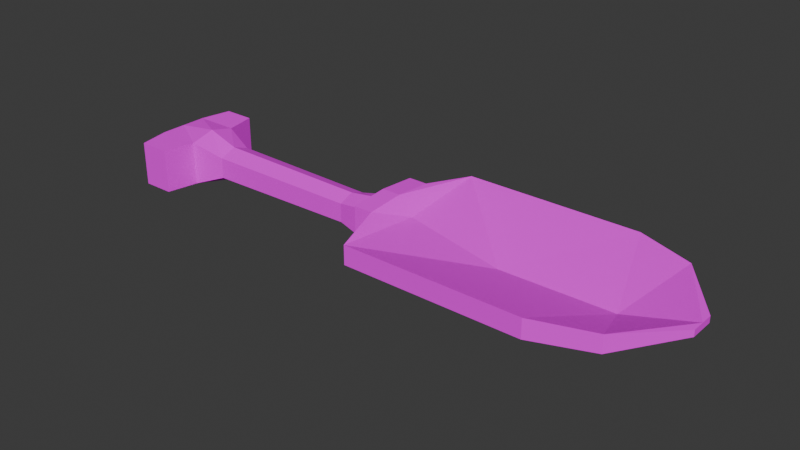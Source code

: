 # Source: Shovel.blend  (saved by Blender 4.0.36; exported with 4.5.12 LTS)
import bpy
from mathutils import Matrix  # noqa: F401  (used for matrix-valued properties, if any)

bpy.ops.wm.read_factory_settings(use_empty=True)
scene = bpy.context.scene
scene.name = 'Scene'

# ---- collections
col_collection = bpy.data.collections.new('Collection'); scene.collection.children.link(col_collection)

# ---- images (referenced by path relative to the original .blend; pixels are not part of the script)
import os
ASSET_DIR = os.environ.get("B2B_ASSET_DIR", "")  # directory of the original .blend (textures are referenced by path, not embedded)
HERE = os.path.dirname(os.path.abspath(__file__))  # packed textures are extracted next to this script under _unpacked/

def load_image(name, relpath, width, height, colorspace="sRGB"):
    """Load a texture the original file referenced (path relative to the .blend, or extracted next to this script)."""
    p = next((c for c in (os.path.join(HERE, relpath), os.path.join(ASSET_DIR, relpath)) if relpath and os.path.exists(c)), "")
    if p:
        img = bpy.data.images.load(p, check_existing=True)
        img.name = name
    else:  # same state as the original file: an image datablock whose file is absent (Cycles renders it pink)
        img = bpy.data.images.new(name, width, height)
        img.source = "FILE"
        img.filepath = "//" + (relpath or name)
    img.colorspace_settings.name = colorspace
    return img
img_tools_png = load_image('Tools.png', 'Tools.png', 1024, 1024, 'sRGB')

# ---- materials (node trees are filled in below, after node groups)
mat_cauldron_001 = bpy.data.materials.new('Cauldron.001')

# ---- material node trees
mat_cauldron_001.use_nodes = True; mat_cauldron_001.node_tree.nodes.clear()
_N = mat_cauldron_001.node_tree.nodes; _L = mat_cauldron_001.node_tree.links
n0 = _N.new('ShaderNodeBsdfPrincipled'); n0.name = 'Principled BSDF'; n0.location = (10, 300)
n0.inputs[2].default_value = 1.0
n0.inputs[3].default_value = 1.45
n0.inputs[25].default_value = 0.0
n1 = _N.new('ShaderNodeOutputMaterial'); n1.name = 'Material Output'; n1.location = (300, 300)
n2 = _N.new('ShaderNodeTexImage'); n2.name = 'Image Texture'; n2.location = (-338, 287)
n2.image = img_tools_png
n2.interpolation = 'Closest'
n3 = _N.new('ShaderNodeMath'); n3.name = 'Math'; n3.location = (0, 0)
n3.hide = True
n3.operation = 'GREATER_THAN'
_L.new(n0.outputs[0], n1.inputs[0])
_L.new(n2.outputs[0], n0.inputs[0])
_L.new(n2.outputs[1], n3.inputs[0])
_L.new(n3.outputs[0], n0.inputs[4])
n1.is_active_output = True

# ---- world
world_world = bpy.data.worlds.new('World'); scene.world = world_world
world_world.use_nodes = True; world_world.node_tree.nodes.clear()
_N = world_world.node_tree.nodes; _L = world_world.node_tree.links
n0 = _N.new('ShaderNodeOutputWorld'); n0.name = 'World Output'; n0.location = (300, 300)
n1 = _N.new('ShaderNodeBackground'); n1.name = 'Background'; n1.location = (10, 300)
n1.inputs[0].default_value = (0.05088, 0.05088, 0.05088, 1.0)
_L.new(n1.outputs[0], n0.inputs[0])
n0.is_active_output = True
world_world.color = (0.05088, 0.05088, 0.05088)
world_world.use_sun_shadow = False
world_world.sun_shadow_jitter_overblur = 0.0

# ---- meshes
me_cube_024 = bpy.data.meshes.new('Cube.024')
me_cube_024.from_pydata([(0.02422, 0.06495, 0.03711), (0.02422, 0.06495, 0.0232), (0.02422, -0.06495, 0.0232), (0.02422, -0.06495, 0.03711), (0.1541, 0.06495, 0.03711), (0.1541, 0.06495, 0.0232), (0.1541, -0.06495, 0.0232), (0.1541, -0.06495, 0.03711), (0.2283, 0.009278, 0.02783), (0.2283, -0.009278, 0.02783), (0.02422, 1.704e-08, 0.004639), (0.02468, 1.707e-08, 0.03088), (0.1537, 2.681e-08, 0.007823), (0.09303, 2.223e-08, 0.01691), (0.2283, 3.245e-08, 0.02783), (0.01392, 0.02783, -2.765e-09), (0.01392, 0.02783, 0.04175), (0.01392, -0.02783, -2.765e-09), (0.01392, -0.02783, 0.04175), (0.01392, 1.626e-08, 0.04378), (0.01392, 1.626e-08, -2.765e-09), (-1.316e-08, 0.02783, 0.04175), (-8.959e-09, -0.02783, -2.765e-09), (-1.316e-08, 0.02783, -2.765e-09), (-8.959e-09, -0.02783, 0.04175), (-1.106e-08, 1.521e-08, 0.04378), (-1.106e-08, 1.521e-08, -2.765e-09), (-0.1995, -0.01856, 0.004639), (-0.1995, 0.01856, 0.03711), (-0.1995, 1.477e-10, 0.004639), (-0.1995, 1.477e-10, 0.03711), (-0.1995, -0.01856, 0.03711), (-0.1995, 0.01856, 0.004639), (-0.009278, 0.0139, 0.03198), (-0.009278, -0.0139, 0.01113), (-0.009278, 0.0139, 0.01113), (-0.009278, -0.0139, 0.03198), (-0.009278, -2.973e-08, 0.03546), (-0.009278, -2.973e-08, 0.007657), (-0.167, 0.01856, 0.004639), (-0.167, -0.01856, 0.03711), (-0.167, 2.599e-09, 0.04175), (-0.167, 2.599e-09, -2.765e-09), (-0.167, 0.01856, 0.03711), (-0.167, -0.01856, 0.004639), (-0.1948, 0.04175, 0.03711), (-0.1948, 0.04175, 0.004639), (-0.1716, 0.04175, 0.004639), (-0.1716, 0.04175, 0.03711), (-0.1948, -0.04175, 0.004639), (-0.1948, -0.04175, 0.03711), (-0.1716, -0.04175, 0.03711), (-0.1716, -0.04175, 0.004639), (-0.1438, 0.01253, 0.02937), (-0.1438, -0.01253, 0.01375), (-0.1438, 0.01253, 0.01375), (-0.1438, -0.01253, 0.02937), (-0.1438, -3.989e-08, 0.03408), (-0.1438, -3.989e-08, 0.009031), (-0.02783, 0.01113, 0.0285), (-0.02783, -0.01113, 0.01462), (-0.02783, 0.01113, 0.01462), (-0.02783, -0.01113, 0.0285), (-0.02783, -3.114e-08, 0.03269), (-0.02783, -3.114e-08, 0.01042), (0.2283, 0.009278, 0.03247), (0.2283, -0.009278, 0.03247), (0.2283, 3.245e-08, 0.03247), (0.1771, 3.1e-08, 0.01772), (0.1959, -0.0501, 0.02389), (0.1959, 0.0501, 0.02389), (0.1936, 3.224e-08, 0.01381), (0.1959, -0.0501, 0.03642), (0.1959, 0.0501, 0.03642)], [], [(2, 17, 20, 10), (2, 3, 18, 17), (10, 1, 5, 12), (10, 20, 15, 1), (11, 19, 18, 3), (69, 6, 12, 71), (3, 7, 13), (1, 0, 4, 5), (3, 2, 6, 7), (73, 70, 5, 4), (71, 70, 8, 14), (0, 11, 13), (68, 73, 4, 13), (0, 16, 19, 11), (2, 10, 12, 6), (23, 21, 16, 15), (34, 38, 26, 22), (33, 37, 25, 21), (25, 37, 36, 24), (26, 38, 35, 23), (33, 21, 23, 35), (15, 20, 26, 23), (18, 19, 25, 24), (19, 16, 21, 25), (20, 17, 22, 26), (17, 18, 24, 22), (39, 42, 29, 32), (40, 31, 50, 51), (41, 43, 28, 30), (42, 44, 27, 29), (40, 41, 30, 31), (61, 59, 33, 35), (28, 43, 48, 45), (55, 58, 42, 39), (56, 57, 41, 40), (57, 53, 43, 41), (58, 54, 44, 42), (54, 56, 40, 44), (48, 47, 46, 45), (43, 39, 47, 48), (39, 32, 46, 47), (32, 28, 45, 46), (52, 51, 50, 49), (31, 27, 49, 50), (44, 40, 51, 52), (27, 44, 52, 49), (28, 32, 29, 30), (31, 30, 29, 27), (24, 36, 34, 22), (60, 62, 56, 54), (64, 60, 54, 58), (63, 59, 53, 57), (62, 63, 57, 56), (61, 64, 58, 55), (39, 43, 53, 55), (35, 38, 64, 61), (36, 37, 63, 62), (37, 33, 59, 63), (38, 34, 60, 64), (34, 36, 62, 60), (55, 53, 59, 61), (15, 16, 0, 1), (9, 14, 67, 66), (8, 65, 67, 14), (72, 69, 9, 66), (68, 13, 7, 72), (11, 3, 13), (4, 0, 13), (67, 68, 72, 66), (7, 6, 69, 72), (67, 65, 73, 68), (12, 5, 70, 71), (65, 8, 70, 73), (9, 69, 71, 14)])
_uv = me_cube_024.uv_layers.new(name='UVMap')
_uv.uv.foreach_set('vector', [0.7085, 0.6978, 0.7209, 0.6931, 0.7285, 0.6943, 0.7285, 0.6976, 0.6763, 0.6928, 0.6763, 0.6958, 0.6645, 0.6987, 0.6645, 0.6854, 0.7285, 0.6976, 0.7486, 0.6979, 0.7482, 0.7363, 0.7285, 0.7358, 0.7285, 0.6976, 0.7285, 0.6943, 0.7362, 0.6931, 0.7486, 0.6979, 0.6544, 0.6967, 0.6543, 0.6917, 0.6628, 0.6924, 0.6739, 0.6962, 0.7134, 0.7487, 0.7088, 0.7363, 0.7285, 0.7358, 0.7285, 0.7476, 0.6739, 0.6962, 0.6748, 0.735, 0.6539, 0.7173, 0.7305, 0.7031, 0.7344, 0.7031, 0.7344, 0.7383, 0.7305, 0.7383, 0.7344, 0.7031, 0.7305, 0.7031, 0.7305, 0.7383, 0.7344, 0.7383, 0.6523, 0.75, 0.6563, 0.75, 0.6562, 0.7383, 0.6523, 0.7383, 0.7285, 0.7476, 0.7436, 0.7487, 0.7314, 0.7587, 0.7285, 0.7587, 0.6348, 0.6966, 0.6544, 0.6967, 0.6539, 0.7173, 0.6548, 0.7421, 0.6393, 0.7481, 0.6347, 0.7354, 0.6539, 0.7173, 0.6348, 0.6966, 0.6458, 0.6926, 0.6543, 0.6917, 0.6544, 0.6967, 0.7085, 0.6978, 0.7285, 0.6976, 0.7285, 0.7358, 0.7088, 0.7363, 0.7188, 0.7303, 0.7383, 0.7303, 0.7383, 0.7381, 0.7188, 0.7381, 0.7348, 0.7261, 0.7287, 0.7261, 0.7287, 0.7302, 0.7411, 0.7302, 0.7225, 0.7261, 0.7287, 0.7261, 0.7287, 0.7302, 0.7162, 0.7302, 0.7287, 0.7302, 0.7287, 0.7261, 0.7348, 0.7261, 0.7411, 0.7302, 0.7287, 0.7302, 0.7287, 0.7261, 0.7225, 0.7261, 0.7162, 0.7302, 0.7226, 0.7258, 0.7164, 0.7301, 0.7164, 0.7117, 0.7226, 0.7166, 0.7188, 0.7381, 0.7285, 0.7381, 0.7285, 0.7303, 0.7188, 0.7303, 0.7383, 0.7381, 0.7285, 0.7381, 0.7285, 0.7303, 0.7383, 0.7303, 0.7285, 0.7381, 0.7188, 0.7381, 0.7188, 0.7303, 0.7285, 0.7303, 0.7285, 0.7381, 0.7383, 0.7381, 0.7383, 0.7303, 0.7285, 0.7303, 0.7188, 0.7381, 0.7383, 0.7381, 0.7383, 0.7303, 0.7188, 0.7303, 0.6445, 0.5391, 0.6523, 0.5391, 0.6523, 0.5195, 0.6445, 0.5195, 0.6602, 0.5391, 0.6602, 0.5195, 0.6719, 0.5234, 0.6719, 0.5352, 0.6523, 0.5391, 0.6445, 0.5391, 0.6445, 0.5195, 0.6523, 0.5195, 0.6523, 0.5391, 0.6602, 0.5391, 0.6602, 0.5195, 0.6523, 0.5195, 0.6602, 0.5391, 0.6523, 0.5391, 0.6523, 0.5195, 0.6602, 0.5195, 0.6564, 0.6759, 0.6486, 0.6759, 0.6486, 0.6837, 0.6564, 0.6837, 0.6445, 0.5195, 0.6445, 0.5391, 0.6328, 0.5352, 0.6328, 0.5234, 0.6445, 0.5547, 0.6523, 0.5547, 0.6523, 0.5391, 0.6406, 0.5391, 0.6602, 0.5547, 0.6523, 0.5547, 0.6523, 0.5391, 0.6641, 0.5391, 0.6523, 0.5547, 0.6445, 0.5547, 0.6406, 0.5391, 0.6523, 0.5391, 0.6523, 0.5547, 0.6602, 0.5547, 0.6641, 0.5391, 0.6523, 0.5391, 0.6471, 0.5625, 0.6576, 0.5625, 0.6641, 0.5469, 0.6406, 0.5469, 0.6816, 0.5684, 0.6816, 0.5527, 0.6934, 0.5527, 0.6934, 0.5684, 0.6406, 0.5391, 0.6406, 0.5195, 0.6289, 0.5195, 0.6289, 0.5391, 0.6445, 0.5391, 0.6445, 0.5195, 0.6328, 0.5234, 0.6328, 0.5352, 0.6602, 0.5391, 0.6602, 0.5195, 0.6719, 0.5195, 0.6719, 0.5391, 0.6934, 0.5527, 0.6934, 0.5684, 0.6816, 0.5684, 0.6816, 0.5527, 0.6445, 0.5195, 0.6445, 0.5391, 0.6328, 0.5391, 0.6328, 0.5195, 0.6641, 0.5195, 0.6641, 0.5391, 0.6758, 0.5391, 0.6758, 0.5195, 0.6602, 0.5195, 0.6602, 0.5391, 0.6719, 0.5352, 0.6719, 0.5234, 0.6602, 0.5195, 0.6602, 0.5391, 0.6523, 0.5391, 0.6523, 0.5195, 0.6445, 0.5195, 0.6523, 0.5195, 0.6523, 0.5391, 0.6445, 0.5391, 0.7409, 0.7301, 0.7348, 0.7258, 0.7348, 0.7166, 0.7409, 0.7117, 0.6562, 0.6391, 0.6484, 0.6391, 0.6484, 0.5625, 0.6562, 0.5625, 0.6523, 0.6391, 0.6602, 0.6391, 0.6602, 0.5625, 0.6523, 0.5625, 0.6523, 0.6445, 0.6445, 0.6445, 0.6445, 0.568, 0.6523, 0.568, 0.6602, 0.6445, 0.6523, 0.6445, 0.6523, 0.568, 0.6602, 0.568, 0.6445, 0.6391, 0.6523, 0.6391, 0.6523, 0.5625, 0.6445, 0.5625, 0.6406, 0.5469, 0.6641, 0.5469, 0.6576, 0.5625, 0.6471, 0.5625, 0.6447, 0.6837, 0.6525, 0.6837, 0.6525, 0.6759, 0.6447, 0.6759, 0.6603, 0.6837, 0.6525, 0.6837, 0.6525, 0.6759, 0.6603, 0.6759, 0.6525, 0.6837, 0.6447, 0.6837, 0.6447, 0.6759, 0.6525, 0.6759, 0.6525, 0.6837, 0.6603, 0.6837, 0.6603, 0.6759, 0.6525, 0.6759, 0.6564, 0.6837, 0.6486, 0.6837, 0.6486, 0.6759, 0.6564, 0.6759, 0.6562, 0.5625, 0.6484, 0.5625, 0.6484, 0.6391, 0.6562, 0.6391, 0.6444, 0.6854, 0.6444, 0.6987, 0.6326, 0.6958, 0.6326, 0.6928, 0.6593, 0.7546, 0.6563, 0.7546, 0.6563, 0.7561, 0.6593, 0.7561, 0.6532, 0.7546, 0.6532, 0.7561, 0.6563, 0.7561, 0.6563, 0.7546, 0.6523, 0.75, 0.6562, 0.75, 0.6562, 0.7617, 0.6523, 0.7617, 0.6548, 0.7421, 0.6539, 0.7173, 0.6748, 0.735, 0.6704, 0.7478, 0.6544, 0.6967, 0.6739, 0.6962, 0.6539, 0.7173, 0.6347, 0.7354, 0.6348, 0.6966, 0.6539, 0.7173, 0.6549, 0.7577, 0.6548, 0.7421, 0.6704, 0.7478, 0.6579, 0.7577, 0.6523, 0.7383, 0.6562, 0.7383, 0.6562, 0.75, 0.6523, 0.75, 0.6549, 0.7577, 0.652, 0.7577, 0.6393, 0.7481, 0.6548, 0.7421, 0.7285, 0.7358, 0.7482, 0.7363, 0.7436, 0.7487, 0.7285, 0.7476, 0.6523, 0.7617, 0.6562, 0.7617, 0.6563, 0.75, 0.6523, 0.75, 0.7255, 0.7587, 0.7134, 0.7487, 0.7285, 0.7476, 0.7285, 0.7587])
me_cube_024.materials.append(mat_cauldron_001)
me_cube_024.update()

# ---- objects
ob_shovel = bpy.data.objects.new('Shovel', me_cube_024)

# ---- transforms, parenting, visibility, modifiers, constraints
ob_shovel.location = (0.0, 0.0, 0.0)
_m = ob_shovel.modifiers.new('Decimate', 'DECIMATE')
_m.angle_limit = 0.8029

# ---- collection membership
col_collection.objects.link(ob_shovel)

# ---- scene / render settings (as saved in the file)
scene.frame_start = 1; scene.frame_end = 250; scene.frame_set(1)
scene.render.engine = 'BLENDER_EEVEE_NEXT'
scene.cycles.sampling_pattern = 'TABULATED_SOBOL'
bpy.context.view_layer.update()

# ---- added for rendering (the .blend has no active camera and no usable light): camera, sun
cam_auto = bpy.data.cameras.new('AutoCamera')
cam_auto.lens = 50.0
cam_auto.sensor_width = 36.0
cam_auto.clip_end = 1000.0
ob_auto_camera = bpy.data.objects.new('AutoCamera', cam_auto)
scene.collection.objects.link(ob_auto_camera)
ob_auto_camera.location = (0.430085, -0.498785, 0.354414)
ob_auto_camera.rotation_euler = (1.09748, -7.21219e-08, 0.694738)
scene.camera = ob_auto_camera
light_auto_sun = bpy.data.lights.new('AutoSun', 'SUN')
light_auto_sun.energy = 3.0
light_auto_sun.angle = 0.0523599
ob_auto_sun = bpy.data.objects.new('AutoSun', light_auto_sun)
scene.collection.objects.link(ob_auto_sun)
ob_auto_sun.rotation_euler = (0.872665, 0.174533, 0.523599)
bpy.context.view_layer.update()
